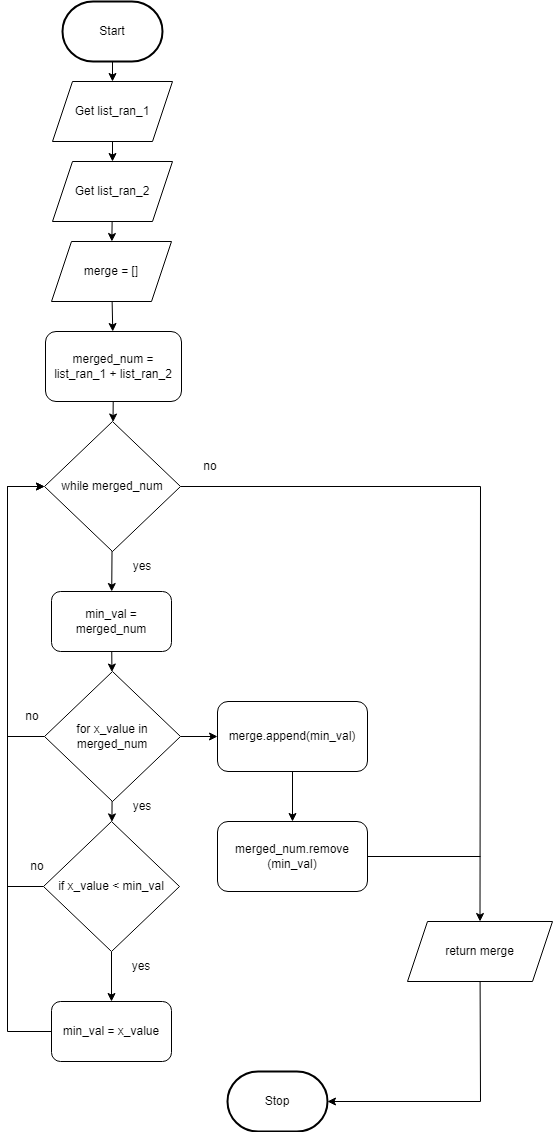

The diagram above was exported from draw.io. Its source (the exported page's mxGraphModel, read from the mxfile embedded in the PNG):
<mxGraphModel dx="1074" dy="1918" grid="1" gridSize="10" guides="1" tooltips="1" connect="1" arrows="1" fold="1" page="1" pageScale="1" pageWidth="827" pageHeight="1169" math="0" shadow="0">
  <root>
    <mxCell id="0" />
    <mxCell id="1" parent="0" />
    <mxCell id="276" style="edgeStyle=none;rounded=0;html=1;entryX=0.5;entryY=0;entryDx=0;entryDy=0;endArrow=classic;endFill=1;" parent="1" source="3" target="233" edge="1">
      <mxGeometry relative="1" as="geometry" />
    </mxCell>
    <mxCell id="3" value="Start" style="strokeWidth=2;html=1;shape=mxgraph.flowchart.terminator;whiteSpace=wrap;" parent="1" vertex="1">
      <mxGeometry x="375" y="-1110" width="100" height="60" as="geometry" />
    </mxCell>
    <mxCell id="10" value="Stop" style="strokeWidth=2;html=1;shape=mxgraph.flowchart.terminator;whiteSpace=wrap;rounded=1;" parent="1" vertex="1">
      <mxGeometry x="540" y="-40" width="100" height="60" as="geometry" />
    </mxCell>
    <mxCell id="287" value="" style="edgeStyle=none;html=1;" edge="1" parent="1" source="233" target="286">
      <mxGeometry relative="1" as="geometry" />
    </mxCell>
    <mxCell id="233" value="Get list_ran_1" style="shape=parallelogram;perimeter=parallelogramPerimeter;whiteSpace=wrap;html=1;fixedSize=1;" parent="1" vertex="1">
      <mxGeometry x="365" y="-1030" width="120" height="60" as="geometry" />
    </mxCell>
    <mxCell id="289" value="" style="edgeStyle=none;html=1;" edge="1" parent="1" source="286" target="288">
      <mxGeometry relative="1" as="geometry" />
    </mxCell>
    <mxCell id="286" value="Get list_ran_2" style="shape=parallelogram;perimeter=parallelogramPerimeter;whiteSpace=wrap;html=1;fixedSize=1;" vertex="1" parent="1">
      <mxGeometry x="365" y="-950" width="120" height="60" as="geometry" />
    </mxCell>
    <mxCell id="291" value="" style="edgeStyle=none;html=1;" edge="1" parent="1" source="288" target="290">
      <mxGeometry relative="1" as="geometry" />
    </mxCell>
    <mxCell id="288" value="merge = []" style="shape=parallelogram;perimeter=parallelogramPerimeter;whiteSpace=wrap;html=1;fixedSize=1;" vertex="1" parent="1">
      <mxGeometry x="364" y="-870" width="120" height="60" as="geometry" />
    </mxCell>
    <mxCell id="293" value="" style="edgeStyle=none;html=1;" edge="1" parent="1" source="290" target="292">
      <mxGeometry relative="1" as="geometry" />
    </mxCell>
    <mxCell id="290" value="merged_num = list_ran_1 + list_ran_2" style="rounded=1;whiteSpace=wrap;html=1;" vertex="1" parent="1">
      <mxGeometry x="358" y="-780" width="136" height="70" as="geometry" />
    </mxCell>
    <mxCell id="295" value="" style="edgeStyle=none;html=1;" edge="1" parent="1" source="292" target="294">
      <mxGeometry relative="1" as="geometry" />
    </mxCell>
    <mxCell id="307" style="edgeStyle=none;html=1;entryX=0.5;entryY=0;entryDx=0;entryDy=0;rounded=0;" edge="1" parent="1" source="292" target="306">
      <mxGeometry relative="1" as="geometry">
        <Array as="points">
          <mxPoint x="793" y="-625" />
        </Array>
      </mxGeometry>
    </mxCell>
    <mxCell id="292" value="while merged_num" style="rhombus;whiteSpace=wrap;html=1;" vertex="1" parent="1">
      <mxGeometry x="357" y="-690" width="136" height="130" as="geometry" />
    </mxCell>
    <mxCell id="297" value="" style="edgeStyle=none;html=1;" edge="1" parent="1" source="294" target="296">
      <mxGeometry relative="1" as="geometry" />
    </mxCell>
    <mxCell id="294" value="min_val = merged_num" style="rounded=1;whiteSpace=wrap;html=1;" vertex="1" parent="1">
      <mxGeometry x="364" y="-520" width="120" height="60" as="geometry" />
    </mxCell>
    <mxCell id="299" value="" style="edgeStyle=none;html=1;" edge="1" parent="1" source="296" target="298">
      <mxGeometry relative="1" as="geometry" />
    </mxCell>
    <mxCell id="312" style="edgeStyle=none;rounded=0;html=1;entryX=0;entryY=0.5;entryDx=0;entryDy=0;" edge="1" parent="1" source="296" target="300">
      <mxGeometry relative="1" as="geometry" />
    </mxCell>
    <mxCell id="322" style="edgeStyle=none;rounded=0;html=1;entryX=0;entryY=0.5;entryDx=0;entryDy=0;endArrow=classic;endFill=1;" edge="1" parent="1" source="296" target="292">
      <mxGeometry relative="1" as="geometry">
        <Array as="points">
          <mxPoint x="320" y="-375" />
          <mxPoint x="320" y="-625" />
        </Array>
      </mxGeometry>
    </mxCell>
    <mxCell id="296" value="for x_value in merged_num" style="rhombus;whiteSpace=wrap;html=1;" vertex="1" parent="1">
      <mxGeometry x="357" y="-440" width="136" height="130" as="geometry" />
    </mxCell>
    <mxCell id="311" value="" style="edgeStyle=none;rounded=0;html=1;" edge="1" parent="1" source="298" target="310">
      <mxGeometry relative="1" as="geometry" />
    </mxCell>
    <mxCell id="321" style="edgeStyle=none;rounded=0;html=1;endArrow=classic;endFill=1;entryX=0;entryY=0.5;entryDx=0;entryDy=0;" edge="1" parent="1" source="298" target="292">
      <mxGeometry relative="1" as="geometry">
        <mxPoint x="340" y="-600" as="targetPoint" />
        <Array as="points">
          <mxPoint x="320" y="-225" />
          <mxPoint x="320" y="-625" />
        </Array>
      </mxGeometry>
    </mxCell>
    <mxCell id="298" value="if x_value &amp;lt; min_val" style="rhombus;whiteSpace=wrap;html=1;" vertex="1" parent="1">
      <mxGeometry x="356" y="-290" width="136" height="130" as="geometry" />
    </mxCell>
    <mxCell id="303" value="" style="edgeStyle=none;html=1;" edge="1" parent="1" source="300" target="302">
      <mxGeometry relative="1" as="geometry" />
    </mxCell>
    <mxCell id="300" value="merge.append(min_val)" style="rounded=1;whiteSpace=wrap;html=1;" vertex="1" parent="1">
      <mxGeometry x="530" y="-410" width="150" height="70" as="geometry" />
    </mxCell>
    <mxCell id="316" style="edgeStyle=none;rounded=0;html=1;endArrow=none;endFill=0;" edge="1" parent="1" source="302">
      <mxGeometry relative="1" as="geometry">
        <mxPoint x="793" y="-255" as="targetPoint" />
      </mxGeometry>
    </mxCell>
    <mxCell id="302" value="merged_num.remove&lt;br&gt;(min_val)" style="rounded=1;whiteSpace=wrap;html=1;" vertex="1" parent="1">
      <mxGeometry x="530" y="-290" width="150" height="70" as="geometry" />
    </mxCell>
    <mxCell id="317" value="" style="edgeStyle=none;rounded=0;html=1;endArrow=classic;endFill=1;entryX=1;entryY=0.5;entryDx=0;entryDy=0;entryPerimeter=0;" edge="1" parent="1" source="306" target="10">
      <mxGeometry relative="1" as="geometry">
        <Array as="points">
          <mxPoint x="793" y="-10" />
        </Array>
      </mxGeometry>
    </mxCell>
    <mxCell id="306" value="&lt;font style=&quot;font-size: 12px&quot;&gt;return&amp;nbsp;&lt;/font&gt;&lt;span style=&quot;font-size: 12px&quot;&gt;merge&lt;/span&gt;" style="shape=parallelogram;perimeter=parallelogramPerimeter;whiteSpace=wrap;html=1;fixedSize=1;fontSize=8;" vertex="1" parent="1">
      <mxGeometry x="720" y="-190" width="145" height="60" as="geometry" />
    </mxCell>
    <mxCell id="329" style="edgeStyle=none;rounded=0;html=1;endArrow=none;endFill=0;" edge="1" parent="1">
      <mxGeometry relative="1" as="geometry">
        <mxPoint x="320" y="-230" as="targetPoint" />
        <mxPoint x="370" y="-80" as="sourcePoint" />
        <Array as="points">
          <mxPoint x="320" y="-80" />
        </Array>
      </mxGeometry>
    </mxCell>
    <mxCell id="310" value="min_val = x_value" style="rounded=1;whiteSpace=wrap;html=1;" vertex="1" parent="1">
      <mxGeometry x="364" y="-110" width="120" height="60" as="geometry" />
    </mxCell>
    <mxCell id="318" value="no" style="text;html=1;strokeColor=none;fillColor=none;align=center;verticalAlign=middle;whiteSpace=wrap;rounded=0;" vertex="1" parent="1">
      <mxGeometry x="493" y="-660" width="60" height="30" as="geometry" />
    </mxCell>
    <mxCell id="319" value="yes" style="text;html=1;strokeColor=none;fillColor=none;align=center;verticalAlign=middle;whiteSpace=wrap;rounded=0;" vertex="1" parent="1">
      <mxGeometry x="424" y="-160" width="60" height="30" as="geometry" />
    </mxCell>
    <mxCell id="320" value="no" style="text;html=1;strokeColor=none;fillColor=none;align=center;verticalAlign=middle;whiteSpace=wrap;rounded=0;" vertex="1" parent="1">
      <mxGeometry x="320" y="-260" width="60" height="30" as="geometry" />
    </mxCell>
    <mxCell id="326" value="yes" style="text;html=1;strokeColor=none;fillColor=none;align=center;verticalAlign=middle;whiteSpace=wrap;rounded=0;" vertex="1" parent="1">
      <mxGeometry x="425" y="-320" width="60" height="30" as="geometry" />
    </mxCell>
    <mxCell id="327" value="yes" style="text;html=1;strokeColor=none;fillColor=none;align=center;verticalAlign=middle;whiteSpace=wrap;rounded=0;" vertex="1" parent="1">
      <mxGeometry x="425" y="-560" width="60" height="30" as="geometry" />
    </mxCell>
    <mxCell id="328" value="no" style="text;html=1;strokeColor=none;fillColor=none;align=center;verticalAlign=middle;whiteSpace=wrap;rounded=0;" vertex="1" parent="1">
      <mxGeometry x="315" y="-410" width="60" height="30" as="geometry" />
    </mxCell>
  </root>
</mxGraphModel>